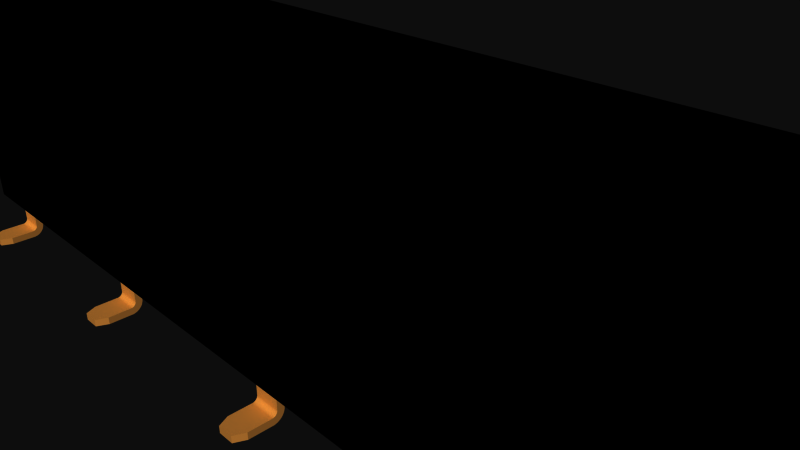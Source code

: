 # Source: 1X10_2MM_SMD.blend  (saved by Blender 2.72.0; exported with 4.5.12 LTS)
import bpy
from mathutils import Matrix  # noqa: F401  (used for matrix-valued properties, if any)

bpy.ops.wm.read_factory_settings(use_empty=True)
scene = bpy.context.scene
scene.name = 'Scene'

# ---- collections
col_collection_1 = bpy.data.collections.new('Collection 1'); scene.collection.children.link(col_collection_1)

# ---- materials (node trees are filled in below, after node groups)
mat_copper = bpy.data.materials.new('copper')
mat_copper.alpha_threshold = 0.0
mat_copper.use_transparent_shadow = False
mat_copper.diffuse_color = (0.8745, 0.5529, 0.2196, 1.0)
mat_copper.specular_color = (1.0, 0.7176, 0.1882)
mat_copper.roughness = 0.5
mat_black = bpy.data.materials.new('black')
mat_black.alpha_threshold = 0.0
mat_black.use_transparent_shadow = False
mat_black.diffuse_color = (0.0, 0.0, 0.0, 1.0)
mat_black.specular_color = (0.6471, 0.6471, 0.6471)
mat_black.roughness = 0.5

# ---- material node trees

# ---- world
world_world = bpy.data.worlds.new('World'); scene.world = world_world
world_world.color = (0.05088, 0.05088, 0.05088)
world_world.use_sun_shadow = False
world_world.sun_shadow_jitter_overblur = 0.0
world_world.cycles.sampling_method = 'MANUAL'
world_world.cycles.sample_map_resolution = 256

# ---- cameras
cam_camera = bpy.data.cameras.new('Camera')
cam_camera.clip_end = 100.0
cam_camera.lens = 35.0
cam_camera.sensor_width = 32.0
cam_camera.sensor_height = 18.0
cam_camera.ortho_scale = 7.314
cam_camera.dof.focus_distance = 0.0
cam_camera.dof.aperture_fstop = 128.0

# ---- meshes
me_1x10_2mm_smd = bpy.data.meshes.new('1X10 2MM SMD')
me_1x10_2mm_smd.from_pydata([(-7.24, -2.388, -1.258), (-7.24, -2.319, -1.052), (-7.24, -2.307, -1.177), (-7.24, -2.348, -1.058), (-7.24, -2.324, -1.181), (-7.24, -2.367, -1.211), (-7.24, -2.449, -1.116), (-7.24, -2.354, -1.198), (-7.24, -2.427, -1.096), (-7.24, -2.34, -1.188), (-7.24, -2.403, -1.08), (-7.24, -2.376, -1.067), (-7.24, -2.513, -1.246), (-7.24, -2.507, -1.217), (-7.24, -2.384, -1.241), (-7.24, -2.498, -1.189), (-7.24, -2.377, -1.225), (-7.24, -2.485, -1.163), (-7.24, -2.469, -1.138), (-7.24, -2.515, -1.68), (-7.24, -2.39, -1.68), (-6.76, -2.307, -1.177), (-6.76, -2.513, -1.246), (-6.76, -2.388, -1.258), (-6.76, -2.507, -1.217), (-6.76, -2.384, -1.241), (-6.76, -2.354, -1.198), (-6.76, -2.449, -1.116), (-6.76, -2.367, -1.211), (-6.76, -2.469, -1.138), (-6.76, -2.377, -1.225), (-6.76, -2.485, -1.163), (-6.76, -2.498, -1.189), (-6.76, -2.319, -1.052), (-6.76, -2.348, -1.058), (-6.76, -2.324, -1.181), (-6.76, -2.376, -1.067), (-6.76, -2.34, -1.188), (-6.76, -2.403, -1.08), (-6.76, -2.427, -1.096), (-6.76, -2.085, -1.175), (-6.76, -2.085, -1.05), (-6.853, -2.39, -1.88), (-7.147, -2.39, -1.88), (-6.76, -2.39, -1.68), (-6.853, -2.515, -1.88), (-7.147, -2.515, -1.88), (-6.76, -2.515, -1.68), (-7.24, -2.085, -1.05), (-7.24, -2.085, -1.175), (-9.24, -2.307, 1.177), (-9.24, -2.513, 1.246), (-9.24, -2.388, 1.258), (-9.24, -2.507, 1.217), (-9.24, -2.384, 1.241), (-9.24, -2.319, 1.052), (-9.24, -2.348, 1.058), (-9.24, -2.324, 1.181), (-9.24, -2.376, 1.067), (-9.24, -2.34, 1.188), (-9.24, -2.403, 1.08), (-9.24, -2.354, 1.198), (-9.24, -2.427, 1.096), (-9.24, -2.449, 1.116), (-9.24, -2.367, 1.211), (-9.24, -2.469, 1.138), (-9.24, -2.377, 1.225), (-9.24, -2.485, 1.163), (-9.24, -2.498, 1.189), (-9.24, -2.085, 1.175), (-9.24, -2.085, 1.05), (-8.76, -2.388, 1.258), (-8.76, -2.319, 1.052), (-8.76, -2.307, 1.177), (-8.76, -2.348, 1.058), (-8.76, -2.324, 1.181), (-8.76, -2.367, 1.211), (-8.76, -2.449, 1.116), (-8.76, -2.354, 1.198), (-8.76, -2.427, 1.096), (-8.76, -2.34, 1.188), (-8.76, -2.403, 1.08), (-8.76, -2.376, 1.067), (-8.76, -2.513, 1.246), (-8.76, -2.507, 1.217), (-8.76, -2.384, 1.241), (-8.76, -2.498, 1.189), (-8.76, -2.377, 1.225), (-8.76, -2.485, 1.163), (-8.76, -2.469, 1.138), (-8.76, -2.515, 1.68), (-8.76, -2.39, 1.68), (-9.24, -2.515, 1.68), (-9.147, -2.515, 1.88), (-8.853, -2.515, 1.88), (-8.853, -2.39, 1.88), (-9.147, -2.39, 1.88), (-9.24, -2.39, 1.68), (-8.76, -2.085, 1.175), (-8.76, -2.085, 1.05), (-5.24, -2.307, 1.177), (-5.24, -2.513, 1.246), (-5.24, -2.388, 1.258), (-5.24, -2.507, 1.217), (-5.24, -2.384, 1.241), (-5.24, -2.319, 1.052), (-5.24, -2.348, 1.058), (-5.24, -2.324, 1.181), (-5.24, -2.376, 1.067), (-5.24, -2.34, 1.188), (-5.24, -2.403, 1.08), (-5.24, -2.354, 1.198), (-5.24, -2.427, 1.096), (-5.24, -2.449, 1.116), (-5.24, -2.367, 1.211), (-5.24, -2.469, 1.138), (-5.24, -2.377, 1.225), (-5.24, -2.485, 1.163), (-5.24, -2.498, 1.189), (-5.24, -2.085, 1.175), (-5.24, -2.085, 1.05), (-4.76, -2.388, 1.258), (-4.76, -2.319, 1.052), (-4.76, -2.307, 1.177), (-4.76, -2.348, 1.058), (-4.76, -2.324, 1.181), (-4.76, -2.367, 1.211), (-4.76, -2.449, 1.116), (-4.76, -2.354, 1.198), (-4.76, -2.427, 1.096), (-4.76, -2.34, 1.188), (-4.76, -2.403, 1.08), (-4.76, -2.376, 1.067), (-4.76, -2.513, 1.246), (-4.76, -2.507, 1.217), (-4.76, -2.384, 1.241), (-4.76, -2.498, 1.189), (-4.76, -2.377, 1.225), (-4.76, -2.485, 1.163), (-4.76, -2.469, 1.138), (-4.76, -2.515, 1.68), (-4.76, -2.39, 1.68), (-5.24, -2.515, 1.68), (-5.147, -2.515, 1.88), (-4.853, -2.515, 1.88), (-4.853, -2.39, 1.88), (-5.147, -2.39, 1.88), (-5.24, -2.39, 1.68), (-4.76, -2.085, 1.175), (-4.76, -2.085, 1.05), (-1.24, -2.307, 1.177), (-1.24, -2.513, 1.246), (-1.24, -2.388, 1.258), (-1.24, -2.507, 1.217), (-1.24, -2.384, 1.241), (-1.24, -2.319, 1.052), (-1.24, -2.348, 1.058), (-1.24, -2.324, 1.181), (-1.24, -2.376, 1.067), (-1.24, -2.34, 1.188), (-1.24, -2.403, 1.08), (-1.24, -2.354, 1.198), (-1.24, -2.427, 1.096), (-1.24, -2.449, 1.116), (-1.24, -2.367, 1.211), (-1.24, -2.469, 1.138), (-1.24, -2.377, 1.225), (-1.24, -2.485, 1.163), (-1.24, -2.498, 1.189), (-1.24, -2.085, 1.175), (-1.24, -2.085, 1.05), (-0.76, -2.388, 1.258), (-0.76, -2.319, 1.052), (-0.76, -2.307, 1.177), (-0.76, -2.348, 1.058), (-0.76, -2.324, 1.181), (-0.76, -2.367, 1.211), (-0.76, -2.449, 1.116), (-0.76, -2.354, 1.198), (-0.76, -2.427, 1.096), (-0.76, -2.34, 1.188), (-0.76, -2.403, 1.08), (-0.76, -2.376, 1.067), (-0.76, -2.513, 1.246), (-0.76, -2.507, 1.217), (-0.76, -2.384, 1.241), (-0.76, -2.498, 1.189), (-0.76, -2.377, 1.225), (-0.76, -2.485, 1.163), (-0.76, -2.469, 1.138), (-0.76, -2.515, 1.68), (-0.76, -2.39, 1.68), (-1.24, -2.515, 1.68), (-1.147, -2.515, 1.88), (-0.8533, -2.515, 1.88), (-0.8533, -2.39, 1.88), (-1.147, -2.39, 1.88), (-1.24, -2.39, 1.68), (-0.76, -2.085, 1.175), (-0.76, -2.085, 1.05), (2.76, -2.307, 1.177), (2.76, -2.513, 1.246), (2.76, -2.388, 1.258), (2.76, -2.507, 1.217), (2.76, -2.384, 1.241), (2.76, -2.319, 1.052), (2.76, -2.348, 1.058), (2.76, -2.324, 1.181), (2.76, -2.376, 1.067), (2.76, -2.34, 1.188), (2.76, -2.403, 1.08), (2.76, -2.354, 1.198), (2.76, -2.427, 1.096), (2.76, -2.449, 1.116), (2.76, -2.367, 1.211), (2.76, -2.469, 1.138), (2.76, -2.377, 1.225), (2.76, -2.485, 1.163), (2.76, -2.498, 1.189), (2.76, -2.085, 1.175), (2.76, -2.085, 1.05), (3.24, -2.388, 1.258), (3.24, -2.319, 1.052), (3.24, -2.307, 1.177), (3.24, -2.348, 1.058), (3.24, -2.324, 1.181), (3.24, -2.367, 1.211), (3.24, -2.449, 1.116), (3.24, -2.354, 1.198), (3.24, -2.427, 1.096), (3.24, -2.34, 1.188), (3.24, -2.403, 1.08), (3.24, -2.376, 1.067), (3.24, -2.513, 1.246), (3.24, -2.507, 1.217), (3.24, -2.384, 1.241), (3.24, -2.498, 1.189), (3.24, -2.377, 1.225), (3.24, -2.485, 1.163), (3.24, -2.469, 1.138), (3.24, -2.515, 1.68), (3.24, -2.39, 1.68), (2.76, -2.515, 1.68), (2.853, -2.515, 1.88), (3.147, -2.515, 1.88), (3.147, -2.39, 1.88), (2.853, -2.39, 1.88), (2.76, -2.39, 1.68), (3.24, -2.085, 1.175), (3.24, -2.085, 1.05), (6.76, -2.307, 1.177), (6.76, -2.513, 1.246), (6.76, -2.388, 1.258), (6.76, -2.507, 1.217), (6.76, -2.384, 1.241), (6.76, -2.319, 1.052), (6.76, -2.348, 1.058), (6.76, -2.324, 1.181), (6.76, -2.376, 1.067), (6.76, -2.34, 1.188), (6.76, -2.403, 1.08), (6.76, -2.354, 1.198), (6.76, -2.427, 1.096), (6.76, -2.449, 1.116), (6.76, -2.367, 1.211), (6.76, -2.469, 1.138), (6.76, -2.377, 1.225), (6.76, -2.485, 1.163), (6.76, -2.498, 1.189), (6.76, -2.085, 1.175), (6.76, -2.085, 1.05), (7.24, -2.388, 1.258), (7.24, -2.319, 1.052), (7.24, -2.307, 1.177), (7.24, -2.348, 1.058), (7.24, -2.324, 1.181), (7.24, -2.367, 1.211), (7.24, -2.449, 1.116), (7.24, -2.354, 1.198), (7.24, -2.427, 1.096), (7.24, -2.34, 1.188), (7.24, -2.403, 1.08), (7.24, -2.376, 1.067), (7.24, -2.513, 1.246), (7.24, -2.507, 1.217), (7.24, -2.384, 1.241), (7.24, -2.498, 1.189), (7.24, -2.377, 1.225), (7.24, -2.485, 1.163), (7.24, -2.469, 1.138), (7.24, -2.515, 1.68), (7.24, -2.39, 1.68), (6.76, -2.515, 1.68), (6.853, -2.515, 1.88), (7.147, -2.515, 1.88), (7.147, -2.39, 1.88), (6.853, -2.39, 1.88), (6.76, -2.39, 1.68), (7.24, -2.085, 1.175), (7.24, -2.085, 1.05), (-3.24, -2.388, -1.258), (-3.24, -2.319, -1.052), (-3.24, -2.307, -1.177), (-3.24, -2.348, -1.058), (-3.24, -2.324, -1.181), (-3.24, -2.367, -1.211), (-3.24, -2.449, -1.116), (-3.24, -2.354, -1.198), (-3.24, -2.427, -1.096), (-3.24, -2.34, -1.188), (-3.24, -2.403, -1.08), (-3.24, -2.376, -1.067), (-3.24, -2.513, -1.246), (-3.24, -2.507, -1.217), (-3.24, -2.384, -1.241), (-3.24, -2.498, -1.189), (-3.24, -2.377, -1.225), (-3.24, -2.485, -1.163), (-3.24, -2.469, -1.138), (-3.24, -2.515, -1.68), (-3.24, -2.39, -1.68), (-2.76, -2.307, -1.177), (-2.76, -2.513, -1.246), (-2.76, -2.388, -1.258), (-2.76, -2.507, -1.217), (-2.76, -2.384, -1.241), (-2.76, -2.354, -1.198), (-2.76, -2.449, -1.116), (-2.76, -2.367, -1.211), (-2.76, -2.469, -1.138), (-2.76, -2.377, -1.225), (-2.76, -2.485, -1.163), (-2.76, -2.498, -1.189), (-2.76, -2.319, -1.052), (-2.76, -2.348, -1.058), (-2.76, -2.324, -1.181), (-2.76, -2.376, -1.067), (-2.76, -2.34, -1.188), (-2.76, -2.403, -1.08), (-2.76, -2.427, -1.096), (-2.76, -2.085, -1.175), (-2.76, -2.085, -1.05), (-2.853, -2.39, -1.88), (-3.147, -2.39, -1.88), (-2.76, -2.39, -1.68), (-2.853, -2.515, -1.88), (-3.147, -2.515, -1.88), (-2.76, -2.515, -1.68), (-3.24, -2.085, -1.05), (-3.24, -2.085, -1.175), (0.76, -2.388, -1.258), (0.76, -2.319, -1.052), (0.76, -2.307, -1.177), (0.76, -2.348, -1.058), (0.76, -2.324, -1.181), (0.76, -2.367, -1.211), (0.76, -2.449, -1.116), (0.76, -2.354, -1.198), (0.76, -2.427, -1.096), (0.76, -2.34, -1.188), (0.76, -2.403, -1.08), (0.76, -2.376, -1.067), (0.76, -2.513, -1.246), (0.76, -2.507, -1.217), (0.76, -2.384, -1.241), (0.76, -2.498, -1.189), (0.76, -2.377, -1.225), (0.76, -2.485, -1.163), (0.76, -2.469, -1.138), (0.76, -2.515, -1.68), (0.76, -2.39, -1.68), (1.24, -2.307, -1.177), (1.24, -2.513, -1.246), (1.24, -2.388, -1.258), (1.24, -2.507, -1.217), (1.24, -2.384, -1.241), (1.24, -2.354, -1.198), (1.24, -2.449, -1.116), (1.24, -2.367, -1.211), (1.24, -2.469, -1.138), (1.24, -2.377, -1.225), (1.24, -2.485, -1.163), (1.24, -2.498, -1.189), (1.24, -2.319, -1.052), (1.24, -2.348, -1.058), (1.24, -2.324, -1.181), (1.24, -2.376, -1.067), (1.24, -2.34, -1.188), (1.24, -2.403, -1.08), (1.24, -2.427, -1.096), (1.24, -2.085, -1.175), (1.24, -2.085, -1.05), (1.147, -2.39, -1.88), (0.8533, -2.39, -1.88), (1.24, -2.39, -1.68), (1.147, -2.515, -1.88), (0.8533, -2.515, -1.88), (1.24, -2.515, -1.68), (0.76, -2.085, -1.05), (0.76, -2.085, -1.175), (4.76, -2.388, -1.258), (4.76, -2.319, -1.052), (4.76, -2.307, -1.177), (4.76, -2.348, -1.058), (4.76, -2.324, -1.181), (4.76, -2.367, -1.211), (4.76, -2.449, -1.116), (4.76, -2.354, -1.198), (4.76, -2.427, -1.096), (4.76, -2.34, -1.188), (4.76, -2.403, -1.08), (4.76, -2.376, -1.067), (4.76, -2.513, -1.246), (4.76, -2.507, -1.217), (4.76, -2.384, -1.241), (4.76, -2.498, -1.189), (4.76, -2.377, -1.225), (4.76, -2.485, -1.163), (4.76, -2.469, -1.138), (4.76, -2.515, -1.68), (4.76, -2.39, -1.68), (5.24, -2.307, -1.177), (5.24, -2.513, -1.246), (5.24, -2.388, -1.258), (5.24, -2.507, -1.217), (5.24, -2.384, -1.241), (5.24, -2.354, -1.198), (5.24, -2.449, -1.116), (5.24, -2.367, -1.211), (5.24, -2.469, -1.138), (5.24, -2.377, -1.225), (5.24, -2.485, -1.163), (5.24, -2.498, -1.189), (5.24, -2.319, -1.052), (5.24, -2.348, -1.058), (5.24, -2.324, -1.181), (5.24, -2.376, -1.067), (5.24, -2.34, -1.188), (5.24, -2.403, -1.08), (5.24, -2.427, -1.096), (5.24, -2.085, -1.175), (5.24, -2.085, -1.05), (5.147, -2.39, -1.88), (4.853, -2.39, -1.88), (5.24, -2.39, -1.68), (5.147, -2.515, -1.88), (4.853, -2.515, -1.88), (5.24, -2.515, -1.68), (4.76, -2.085, -1.05), (4.76, -2.085, -1.175), (8.76, -2.388, -1.258), (8.76, -2.319, -1.052), (8.76, -2.307, -1.177), (8.76, -2.348, -1.058), (8.76, -2.324, -1.181), (8.76, -2.367, -1.211), (8.76, -2.449, -1.116), (8.76, -2.354, -1.198), (8.76, -2.427, -1.096), (8.76, -2.34, -1.188), (8.76, -2.403, -1.08), (8.76, -2.376, -1.067), (8.76, -2.513, -1.246), (8.76, -2.507, -1.217), (8.76, -2.384, -1.241), (8.76, -2.498, -1.189), (8.76, -2.377, -1.225), (8.76, -2.485, -1.163), (8.76, -2.469, -1.138), (8.76, -2.515, -1.68), (8.76, -2.39, -1.68), (9.24, -2.307, -1.177), (9.24, -2.513, -1.246), (9.24, -2.388, -1.258), (9.24, -2.507, -1.217), (9.24, -2.384, -1.241), (9.24, -2.354, -1.198), (9.24, -2.449, -1.116), (9.24, -2.367, -1.211), (9.24, -2.469, -1.138), (9.24, -2.377, -1.225), (9.24, -2.485, -1.163), (9.24, -2.498, -1.189), (9.24, -2.319, -1.052), (9.24, -2.348, -1.058), (9.24, -2.324, -1.181), (9.24, -2.376, -1.067), (9.24, -2.34, -1.188), (9.24, -2.403, -1.08), (9.24, -2.427, -1.096), (9.24, -2.085, -1.175), (9.24, -2.085, -1.05), (9.147, -2.39, -1.88), (8.853, -2.39, -1.88), (9.24, -2.39, -1.68), (9.147, -2.515, -1.88), (8.853, -2.515, -1.88), (9.24, -2.515, -1.68), (8.76, -2.085, -1.05), (8.76, -2.085, -1.175), (10.25, 2.515, 1.2), (10.25, -2.085, 1.2), (10.25, -2.085, -1.2), (10.25, 2.515, -1.2), (-10.25, 2.515, 1.2), (-10.25, 2.515, -1.2), (-9.75, 2.515, -0.75), (-9.75, 2.515, 0.75), (-8.25, 2.515, 0.75), (-8.25, 2.515, -0.75), (-7.75, 2.515, -0.75), (-7.75, 2.515, 0.75), (-6.25, 2.515, 0.75), (-6.25, 2.515, -0.75), (-6.0, 2.515, -1.2), (-5.75, 2.515, -0.75), (-5.75, 2.515, 0.75), (-4.25, 2.515, 0.75), (-4.25, 2.515, -0.75), (-4.0, 2.515, -1.2), (-2.25, 2.515, -0.75), (0.0, 2.515, -1.2), (-2.25, 2.515, 0.75), (-3.75, 2.515, 0.75), (-3.75, 2.515, -0.75), (-1.75, 2.515, 0.75), (-1.75, 2.515, -0.75), (-0.25, 2.515, -0.75), (-0.25, 2.515, 0.75), (0.25, 2.515, -0.75), (0.25, 2.515, 0.75), (1.75, 2.515, 0.75), (1.75, 2.515, -0.75), (2.0, 2.515, -1.2), (2.25, 2.515, -0.75), (2.25, 2.515, 0.75), (3.75, 2.515, 0.75), (3.75, 2.515, -0.75), (4.25, 2.515, -0.75), (4.25, 2.515, 0.75), (5.75, 2.515, 0.75), (5.75, 2.515, -0.75), (6.0, 2.515, -1.2), (6.25, 2.515, -0.75), (6.25, 2.515, 0.75), (7.75, 2.515, 0.75), (7.75, 2.515, -0.75), (8.25, 2.515, -0.75), (8.25, 2.515, 0.75), (9.75, 2.515, 0.75), (9.75, 2.515, -0.75), (-8.0, 2.515, 1.2), (-10.25, -2.085, -1.2), (-10.25, -2.085, 1.2), (-8.5, 2.265, -0.5), (-8.5, 0.015, -0.5), (-8.5, 2.265, 0.5), (-8.5, 0.015, 0.5), (-9.5, 2.265, 0.5), (-9.5, 0.015, 0.5), (-9.5, 2.265, -0.5), (-9.5, 0.015, -0.5), (-6.5, 2.265, -0.5), (-6.5, 0.015, -0.5), (-6.5, 2.265, 0.5), (-6.5, 0.015, 0.5), (-7.5, 2.265, 0.5), (-7.5, 0.015, 0.5), (-7.5, 2.265, -0.5), (-7.5, 0.015, -0.5), (-4.5, 2.265, -0.5), (-4.5, 0.015, -0.5), (-4.5, 2.265, 0.5), (-4.5, 0.015, 0.5), (-5.5, 2.265, 0.5), (-5.5, 0.015, 0.5), (-5.5, 2.265, -0.5), (-5.5, 0.015, -0.5), (-2.5, 2.265, -0.5), (-2.5, 0.015, -0.5), (-2.5, 2.265, 0.5), (-2.5, 0.015, 0.5), (-3.5, 2.265, 0.5), (-3.5, 0.015, 0.5), (-3.5, 2.265, -0.5), (-3.5, 0.015, -0.5), (-0.5, 2.265, -0.5), (-0.5, 0.015, -0.5), (-0.5, 2.265, 0.5), (-0.5, 0.015, 0.5), (-1.5, 2.265, 0.5), (-1.5, 0.015, 0.5), (-1.5, 2.265, -0.5), (-1.5, 0.015, -0.5), (1.5, 2.265, -0.5), (1.5, 0.015, -0.5), (1.5, 2.265, 0.5), (1.5, 0.015, 0.5), (0.5, 2.265, 0.5), (0.5, 0.015, 0.5), (0.5, 2.265, -0.5), (0.5, 0.015, -0.5), (3.5, 2.265, -0.5), (3.5, 0.015, -0.5), (3.5, 2.265, 0.5), (3.5, 0.015, 0.5), (2.5, 2.265, 0.5), (2.5, 0.015, 0.5), (2.5, 2.265, -0.5), (2.5, 0.015, -0.5), (5.5, 2.265, -0.5), (5.5, 0.015, -0.5), (5.5, 2.265, 0.5), (5.5, 0.015, 0.5), (4.5, 2.265, 0.5), (4.5, 0.015, 0.5), (4.5, 2.265, -0.5), (4.5, 0.015, -0.5), (7.5, 2.265, -0.5), (7.5, 0.015, -0.5), (7.5, 2.265, 0.5), (7.5, 0.015, 0.5), (6.5, 2.265, 0.5), (6.5, 0.015, 0.5), (6.5, 2.265, -0.5), (6.5, 0.015, -0.5), (9.5, 2.265, -0.5), (9.5, 0.015, -0.5), (9.5, 2.265, 0.5), (9.5, 0.015, 0.5), (8.5, 2.265, 0.5), (8.5, 0.015, 0.5), (8.5, 2.265, -0.5), (8.5, 0.015, -0.5)], [], [(617, 611, 610, 616), (283, 284, 286, 288, 289, 277, 279, 281, 282, 274, 272, 299, 298, 273, 275, 280, 278, 276, 287, 285, 271, 291, 290), (383, 351, 353, 384), (374, 363, 362, 372), (2, 4, 9, 7, 5, 16, 14, 0, 20, 19, 12, 13, 15, 17, 18, 6, 8, 10, 11, 3, 1, 48, 49), (599, 597, 595, 601), (40, 41, 33, 34, 36, 38, 39, 27, 29, 31, 32, 24, 22, 47, 44, 23, 25, 30, 28, 26, 37, 35, 21), (336, 311, 310, 338), (335, 304, 302, 321), (411, 403, 401, 448, 449, 402, 404, 409, 407, 405, 416, 414, 400, 420, 419, 412, 413, 415, 417, 418, 406, 408, 410), (182, 158, 156, 174), (605, 607, 606, 604), (133, 101, 103, 134), (561, 555, 554, 560), (560, 554, 509, 506), (352, 399, 390, 371), (278, 261, 264, 276), (329, 318, 317, 331), (607, 609, 608, 606), (79, 62, 60, 81), (493, 496, 469, 470), (233, 201, 203, 234), (232, 208, 206, 224), (629, 631, 630, 628), (121, 102, 147, 146, 145, 141), (173, 150, 157, 175), (288, 267, 265, 289), (479, 468, 467, 481), (346, 343, 342, 345), (498, 451, 483, 491), (295, 291, 271, 252, 297, 296), (424, 413, 412, 422), (86, 68, 67, 88), (587, 589, 588, 586), (180, 159, 161, 178), (601, 595, 594, 600), (426, 407, 409, 437), (270, 269, 298, 299), (611, 613, 612, 610), (84, 53, 68, 86), (99, 98, 73, 75, 80, 78, 76, 87, 85, 71, 91, 90, 83, 84, 86, 88, 89, 77, 79, 81, 82, 74, 72), (495, 497, 472, 462, 469, 496), (60, 62, 63, 65, 67, 68, 53, 51, 92, 97, 52, 54, 66, 64, 61, 59, 57, 50, 69, 70, 55, 56, 58), (277, 263, 262, 279), (93, 96, 97, 92), (227, 213, 212, 229), (238, 217, 215, 239), (189, 165, 163, 177), (133, 134, 136, 138, 139, 127, 129, 131, 132, 124, 122, 149, 148, 123, 125, 130, 128, 126, 137, 135, 121, 141, 140), (435, 404, 402, 421), (290, 291, 295, 294), (382, 365, 363, 374), (555, 557, 556, 554), (430, 416, 405, 428), (81, 60, 58, 82), (615, 613, 611, 617), (85, 54, 52, 71), (327, 306, 318, 329), (332, 315, 313, 324), (283, 251, 253, 284), (280, 259, 261, 278), (243, 246, 247, 242), (567, 569, 568, 566), (125, 107, 109, 130), (176, 164, 166, 187), (223, 225, 230, 228, 226, 237, 235, 221, 241, 240, 233, 234, 236, 238, 239, 227, 229, 231, 232, 224, 222, 249, 248), (131, 110, 108, 132), (396, 393, 392, 395), (83, 51, 53, 84), (140, 144, 143, 142, 101, 133), (627, 629, 628, 626), (123, 100, 107, 125), (565, 567, 566, 564), (386, 361, 360, 388), (93, 92, 51, 83, 90, 94), (193, 196, 197, 192), (575, 573, 571, 577), (343, 320, 300, 323, 344, 342), (44, 47, 45, 42), (480, 466, 455, 478), (439, 408, 406, 427), (563, 565, 564, 562), (375, 364, 366, 380), (436, 411, 410, 438), (2, 49, 40, 21), (89, 65, 63, 77), (289, 265, 263, 277), (483, 451, 453, 484), (120, 149, 122, 105), (293, 292, 251, 283, 290, 294), (433, 401, 403, 434), (286, 268, 267, 288), (615, 617, 616, 614), (155, 170, 199, 172), (619, 621, 620, 618), (595, 597, 596, 594), (75, 57, 59, 80), (275, 257, 259, 280), (184, 186, 188, 189, 177, 179, 181, 182, 174, 172, 199, 198, 173, 175, 180, 178, 176, 187, 185, 171, 191, 190, 183), (475, 464, 466, 480), (394, 392, 393, 370, 350, 373), (331, 317, 315, 332), (599, 601, 600, 598), (573, 575, 574, 572), (388, 360, 358, 389), (551, 504, 553, 501, 500), (577, 571, 570, 576), (33, 1, 3, 34), (559, 561, 560, 558), (132, 108, 106, 124), (373, 350, 364, 375), (247, 246, 245, 241, 221, 202), (146, 143, 144, 145), (224, 206, 205, 222), (488, 460, 458, 489), (38, 10, 8, 39), (225, 207, 209, 230), (593, 587, 586, 592), (36, 11, 10, 38), (150, 173, 198, 169), (185, 154, 152, 171), (399, 398, 391, 390), (170, 169, 198, 199), (205, 206, 208, 210, 212, 213, 215, 217, 218, 203, 201, 242, 247, 202, 204, 216, 214, 211, 209, 207, 200, 219, 220), (571, 573, 572, 570), (181, 160, 158, 182), (130, 109, 111, 128), (623, 621, 619, 625), (87, 66, 54, 85), (46, 43, 42, 45), (127, 113, 112, 129), (37, 9, 4, 35), (326, 307, 309, 337), (384, 353, 361, 386), (77, 63, 62, 79), (35, 4, 2, 21), (120, 119, 148, 149), (438, 410, 408, 439), (293, 296, 297, 292), (32, 15, 13, 24), (325, 314, 316, 330), (28, 5, 7, 26), (281, 260, 258, 282), (581, 583, 582, 580), (494, 497, 495, 492), (153, 151, 192, 197, 152, 154, 166, 164, 161, 159, 157, 150, 169, 170, 155, 156, 158, 160, 162, 163, 165, 167, 168), (591, 593, 592, 590), (631, 633, 632, 630), (609, 603, 602, 608), (477, 456, 468, 479), (237, 216, 204, 235), (188, 167, 165, 189), (446, 443, 442, 445), (80, 59, 61, 78), (231, 210, 208, 232), (542, 503, 502, 552, 505, 514, 519, 521, 533), (381, 367, 365, 382), (196, 193, 194, 195), (243, 242, 201, 233, 240, 244), (323, 300, 314, 325), (140, 141, 145, 144), (39, 8, 6, 27), (139, 115, 113, 127), (287, 266, 254, 285), (338, 310, 308, 339), (489, 458, 456, 477), (597, 599, 598, 596), (423, 400, 414, 425), (429, 418, 417, 431), (48, 1, 33, 41), (177, 163, 162, 179), (583, 585, 584, 582), (195, 191, 171, 152, 197, 196), (437, 409, 404, 435), (349, 348, 341, 340), (314, 300, 320, 319, 312, 313, 315, 317, 318, 306, 308, 310, 311, 303, 301, 348, 349, 302, 304, 309, 307, 305, 316), (70, 99, 72, 55), (621, 623, 622, 620), (443, 446, 419, 420), (348, 301, 333, 341), (432, 415, 413, 424), (328, 305, 307, 326), (603, 605, 604, 602), (322, 347, 344, 323, 325, 330, 328, 326, 337, 335, 321, 340, 341, 333, 334, 336, 338, 339, 327, 329, 331, 332, 324), (321, 302, 349, 340), (553, 552, 502, 501), (175, 157, 159, 180), (34, 3, 11, 36), (23, 0, 14, 25), (559, 557, 555, 561), (230, 209, 211, 228), (43, 46, 19, 20), (143, 146, 147, 142), (607, 605, 603, 609), (339, 308, 306, 327), (324, 313, 312, 322), (344, 347, 345, 342), (228, 211, 214, 226), (567, 565, 563, 569), (24, 13, 12, 22), (633, 627, 626, 632), (421, 402, 449, 440), (385, 354, 352, 371), (398, 399, 352, 354, 359, 357, 355, 366, 364, 350, 370, 369, 362, 363, 365, 367, 368, 356, 358, 360, 361, 353, 351), (387, 359, 354, 385), (427, 406, 418, 429), (499, 498, 491, 490), (183, 151, 153, 184), (246, 243, 244, 245), (393, 396, 369, 370), (90, 91, 95, 94), (119, 100, 123, 148), (557, 559, 558, 556), (401, 433, 441, 448), (276, 264, 266, 287), (30, 16, 5, 28), (474, 463, 462, 472), (73, 50, 57, 75), (74, 56, 55, 72), (623, 625, 624, 622), (485, 454, 452, 471), (226, 214, 216, 237), (229, 212, 210, 231), (496, 493, 492, 495), (425, 414, 416, 430), (470, 450, 473, 494, 492, 493), (50, 73, 98, 69), (45, 47, 22, 12, 19, 46), (501, 502, 503, 500), (431, 417, 415, 432), (435, 421, 440, 441, 433, 434, 436, 438, 439, 427, 429, 431, 432, 424, 422, 447, 444, 423, 425, 430, 428, 426, 437), (369, 396, 395, 397, 372, 362), (445, 447, 422, 412, 419, 446), (137, 116, 104, 135), (223, 200, 207, 225), (558, 560, 506, 507), (187, 166, 154, 185), (235, 204, 202, 221), (478, 455, 457, 476), (282, 258, 256, 274), (378, 355, 357, 376), (82, 58, 56, 74), (190, 191, 195, 194), (52, 97, 96, 95, 91, 71), (128, 111, 114, 126), (376, 357, 359, 387), (482, 465, 463, 474), (337, 309, 304, 335), (389, 358, 356, 377), (377, 356, 368, 379), (481, 467, 465, 482), (136, 118, 117, 138), (273, 250, 257, 275), (134, 103, 118, 136), (377, 379, 381, 382, 374, 372, 397, 394, 373, 375, 380, 378, 376, 387, 385, 371, 390, 391, 383, 384, 386, 388, 389), (296, 293, 294, 295), (583, 581, 579, 585), (78, 61, 64, 76), (380, 366, 355, 378), (631, 629, 627, 633), (101, 142, 147, 102, 104, 116, 114, 111, 109, 107, 100, 119, 120, 105, 106, 108, 110, 112, 113, 115, 117, 118, 103), (434, 403, 411, 436), (498, 499, 452, 454, 459, 457, 455, 466, 464, 450, 470, 469, 462, 463, 465, 467, 468, 456, 458, 460, 461, 453, 451), (267, 268, 253, 251, 292, 297, 252, 254, 266, 264, 261, 259, 257, 250, 269, 270, 255, 256, 258, 260, 262, 263, 265), (285, 254, 252, 271), (579, 581, 580, 578), (489, 477, 479, 481, 482, 474, 472, 497, 494, 473, 475, 480, 478, 476, 487, 485, 471, 490, 491, 483, 484, 486, 488), (234, 203, 218, 236), (333, 301, 303, 334), (343, 346, 319, 320), (484, 453, 461, 486), (240, 241, 245, 244), (487, 459, 454, 485), (239, 215, 213, 227), (272, 255, 270, 299), (250, 273, 298, 269), (96, 93, 94, 95), (379, 368, 367, 381), (23, 44, 42, 43, 20, 0), (330, 316, 305, 328), (184, 153, 168, 186), (124, 106, 105, 122), (220, 219, 248, 249), (553, 504, 505, 552), (88, 67, 65, 89), (31, 17, 15, 32), (193, 192, 151, 183, 190, 194), (319, 346, 345, 347, 322, 312), (394, 397, 395, 392), (511, 510, 513, 514, 505, 504, 551, 507, 506, 509), (76, 64, 66, 87), (533, 521, 529, 532), (525, 526, 520, 522), (538, 541, 542, 533, 534, 537, 536, 539), (519, 514, 516, 515, 518, 517, 522, 523, 524), (536, 535, 534, 533, 532, 531, 530, 529, 521, 519, 524, 520, 526, 527, 528, 525, 522, 517, 516, 514, 513, 512, 511, 509, 508, 507, 551, 500, 503, 550, 549, 545, 544, 543, 542, 541, 540, 539), (503, 542, 543, 546, 545, 549, 548, 547, 550), (476, 457, 459, 487), (26, 7, 9, 37), (473, 450, 464, 475), (174, 156, 155, 172), (135, 104, 102, 121), (398, 351, 383, 391), (49, 48, 41, 40), (423, 444, 442, 443, 420, 400), (222, 205, 220, 249), (27, 6, 18, 29), (606, 608, 534, 535), (517, 518, 570, 572), (584, 578, 520, 524), (236, 218, 217, 238), (274, 256, 255, 272), (569, 563, 562, 568), (25, 14, 16, 30), (575, 577, 576, 574), (129, 112, 110, 131), (70, 69, 98, 99), (334, 303, 311, 336), (179, 162, 160, 181), (444, 447, 445, 442), (613, 615, 614, 612), (284, 253, 268, 286), (126, 114, 116, 137), (625, 619, 618, 624), (29, 18, 17, 31), (186, 168, 167, 188), (471, 452, 499, 490), (591, 589, 587, 593), (138, 117, 115, 139), (279, 262, 260, 281), (589, 591, 590, 588), (449, 448, 441, 440), (178, 161, 164, 176), (486, 461, 460, 488), (585, 579, 578, 584), (428, 405, 407, 426), (219, 200, 223, 248), (620, 622, 544, 545), (508, 509, 554, 556), (536, 537, 602, 604), (531, 532, 594, 596), (572, 574, 516, 517), (608, 602, 537, 534), (590, 592, 526, 525), (540, 541, 610, 612), (630, 632, 547, 548), (549, 550, 626, 628), (614, 616, 538, 539), (598, 600, 529, 530), (556, 558, 507, 508), (596, 598, 530, 531), (616, 610, 541, 538), (512, 513, 562, 564), (568, 562, 513, 510), (574, 576, 515, 516), (528, 527, 586, 588), (580, 582, 523, 522), (600, 594, 532, 529), (522, 520, 578, 580), (592, 586, 527, 526), (628, 630, 548, 549), (624, 618, 546, 543), (582, 584, 524, 523), (632, 626, 550, 547), (564, 566, 511, 512), (622, 624, 543, 544), (588, 590, 525, 528), (576, 570, 518, 515), (612, 614, 539, 540), (566, 568, 510, 511), (604, 606, 535, 536), (545, 546, 618, 620)])
me_1x10_2mm_smd.polygons.foreach_set('material_index', [1, 0, 0, 0, 0, 1, 0, 0, 0, 0, 0, 1, 0, 1, 1, 0, 0, 0, 1, 0, 0, 0, 0, 1, 0, 0, 0, 0, 0, 0, 0, 0, 0, 1, 0, 1, 0, 0, 1, 0, 0, 0, 0, 0, 0, 0, 0, 0, 0, 0, 0, 0, 1, 0, 0, 1, 0, 0, 0, 0, 0, 0, 1, 0, 0, 0, 0, 0, 0, 0, 1, 0, 1, 0, 0, 0, 1, 0, 0, 0, 0, 1, 0, 0, 0, 0, 0, 0, 0, 0, 0, 0, 1, 0, 1, 1, 0, 0, 0, 0, 0, 0, 1, 1, 0, 1, 1, 0, 1, 0, 0, 0, 0, 0, 0, 0, 0, 1, 0, 0, 0, 0, 0, 0, 1, 0, 0, 1, 0, 0, 0, 0, 0, 0, 0, 0, 0, 0, 0, 0, 0, 0, 0, 1, 0, 0, 1, 1, 1, 0, 0, 0, 0, 0, 0, 1, 0, 0, 0, 0, 0, 0, 0, 0, 0, 0, 1, 0, 0, 0, 0, 1, 0, 0, 0, 0, 0, 1, 0, 0, 0, 0, 1, 0, 0, 1, 0, 0, 0, 1, 0, 0, 0, 1, 0, 0, 0, 0, 1, 0, 1, 0, 0, 0, 0, 0, 0, 0, 0, 0, 0, 0, 1, 0, 0, 0, 0, 0, 0, 1, 0, 0, 0, 0, 0, 0, 0, 0, 1, 0, 0, 0, 0, 0, 0, 1, 0, 0, 0, 0, 0, 0, 0, 0, 0, 0, 0, 0, 0, 0, 0, 0, 0, 0, 0, 0, 1, 0, 0, 1, 0, 0, 0, 0, 0, 1, 0, 0, 0, 0, 0, 0, 0, 0, 0, 0, 0, 0, 0, 0, 0, 0, 0, 1, 0, 0, 0, 0, 0, 1, 0, 1, 1, 1, 1, 1, 1, 0, 0, 0, 0, 0, 0, 0, 0, 0, 0, 1, 1, 1, 0, 0, 1, 0, 1, 0, 0, 0, 0, 0, 1, 0, 0, 1, 0, 0, 0, 1, 0, 0, 1, 0, 0, 0, 1, 0, 0, 1, 1, 1, 1, 1, 1, 1, 1, 1, 1, 1, 1, 1, 1, 1, 1, 1, 1, 1, 1, 1, 1, 1, 1, 1, 1, 1, 1, 1, 1, 1, 1, 1, 1, 1])
me_1x10_2mm_smd.materials.append(mat_copper)
me_1x10_2mm_smd.materials.append(mat_black)
me_1x10_2mm_smd.use_remesh_preserve_volume = False
me_1x10_2mm_smd.use_remesh_preserve_attributes = False
me_1x10_2mm_smd.use_mirror_vertex_groups = False
me_1x10_2mm_smd.update()

# ---- objects
ob_1x10_2mm_smd = bpy.data.objects.new('1X10 2MM SMD', me_1x10_2mm_smd)
ob_camera = bpy.data.objects.new('Camera', cam_camera)

# ---- transforms, parenting, visibility, modifiers, constraints
ob_1x10_2mm_smd.location = (0.0, 0.0, 0.0)
ob_1x10_2mm_smd.rotation_euler = (1.571, -0.0, 0.0)
ob_1x10_2mm_smd.lineart.crease_threshold = 0.0
ob_camera.location = (7.481, -6.508, 5.344)
ob_camera.rotation_euler = (1.109, 0.01082, 0.8149)
ob_camera.lock_rotations_4d = False
ob_camera.empty_display_type = 'ARROWS'
ob_camera.color = (0.0, 0.0, 0.0, 0.0)
ob_camera.display_type = 'WIRE'
ob_camera.lineart.crease_threshold = 0.0

# ---- collection membership
col_collection_1.objects.link(ob_1x10_2mm_smd)
col_collection_1.objects.link(ob_camera)

# ---- scene / render settings (as saved in the file)
scene.camera = ob_camera
scene.frame_start = 1; scene.frame_end = 250; scene.frame_set(1)
scene.render.engine = 'BLENDER_EEVEE_NEXT'
scene.render.resolution_percentage = 50
scene.render.dither_intensity = 0.0
scene.cycles.use_denoising = False
scene.cycles.samples = 10
scene.cycles.sampling_pattern = 'TABULATED_SOBOL'
scene.cycles.light_sampling_threshold = 0.0
scene.cycles.use_adaptive_sampling = False
scene.cycles.use_light_tree = False
scene.cycles.blur_glossy = 0.0
scene.cycles.pixel_filter_type = 'GAUSSIAN'
scene.cycles.sample_clamp_indirect = 0.0
scene.view_settings.view_transform = 'Raw'
bpy.context.view_layer.update()

# ---- added for rendering (the .blend has no usable light): sun
light_auto_sun = bpy.data.lights.new('AutoSun', 'SUN')
light_auto_sun.energy = 3.0
light_auto_sun.angle = 0.0523599
ob_auto_sun = bpy.data.objects.new('AutoSun', light_auto_sun)
scene.collection.objects.link(ob_auto_sun)
ob_auto_sun.rotation_euler = (0.872665, 0.174533, 0.523599)
bpy.context.view_layer.update()
